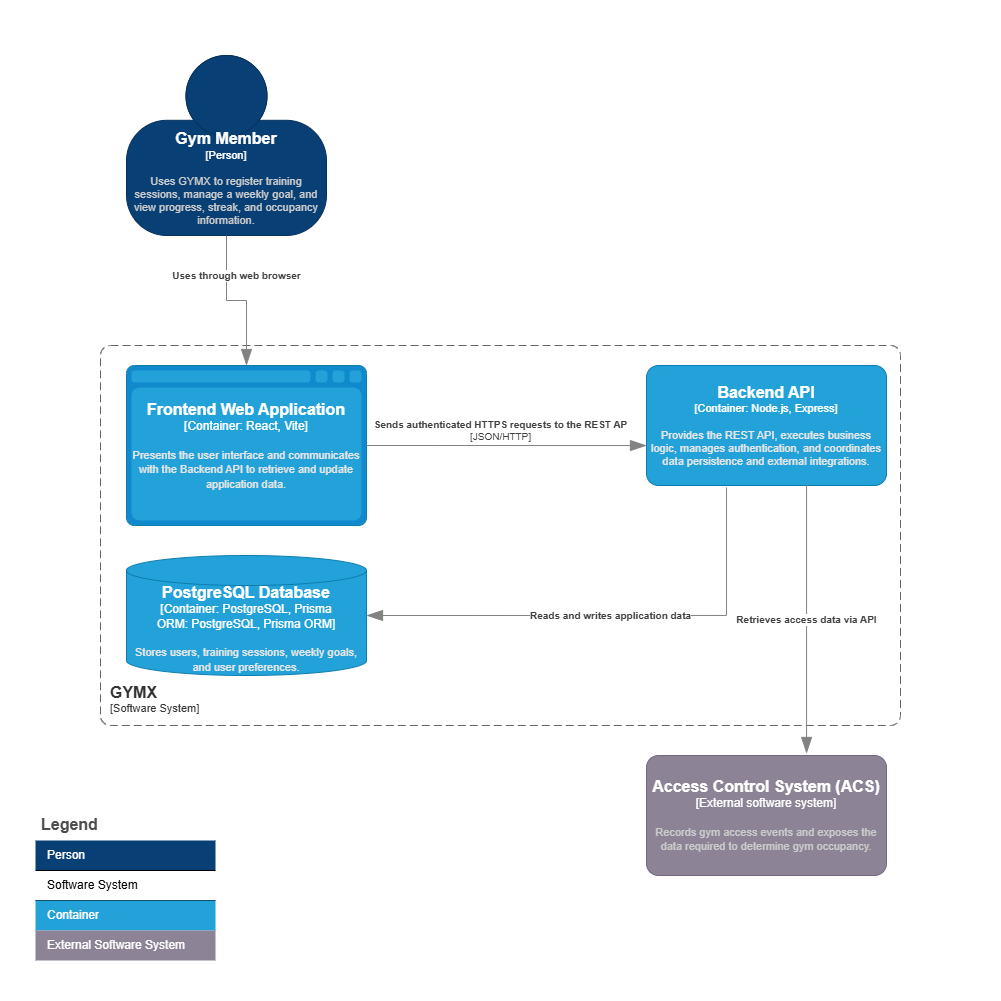

The diagram above was exported from draw.io. Its source (the exported page's mxGraphModel, read from the mxfile embedded in the PNG):
<mxGraphModel dx="1230" dy="646" grid="1" gridSize="10" guides="1" tooltips="1" connect="1" arrows="1" fold="1" page="1" pageScale="1" pageWidth="250" pageHeight="250" math="0" shadow="0">
  <root>
    <mxCell id="0" />
    <mxCell id="1" parent="0" />
    <object placeholders="1" c4Name="Gym Member" c4Type="Person" c4Description="Uses GYMX to register training sessions, manage a weekly goal, and view progress, streak, and occupancy information." label="&lt;font style=&quot;font-size: 16px&quot;&gt;&lt;b&gt;%c4Name%&lt;/b&gt;&lt;/font&gt;&lt;div&gt;[%c4Type%]&lt;/div&gt;&lt;br&gt;&lt;div&gt;&lt;font style=&quot;font-size: 11px&quot;&gt;&lt;font color=&quot;#cccccc&quot;&gt;%c4Description%&lt;/font&gt;&lt;/div&gt;" id="qozkTbubKuyRoNpJqp4n-1">
      <mxCell parent="1" style="html=1;fontSize=11;dashed=0;whiteSpace=wrap;fillColor=#083F75;strokeColor=#06315C;fontColor=#ffffff;shape=mxgraph.c4.person2;align=center;metaEdit=1;points=[[0.5,0,0],[1,0.5,0],[1,0.75,0],[0.75,1,0],[0.5,1,0],[0.25,1,0],[0,0.75,0],[0,0.5,0]];resizable=0;" vertex="1">
        <mxGeometry height="180" width="200" x="126" y="55" as="geometry" />
      </mxCell>
    </object>
    <object placeholders="1" c4Name="GYMX" c4Type="SystemScopeBoundary" c4Application="Software System" label="&lt;font style=&quot;font-size: 16px&quot;&gt;&lt;b&gt;&lt;div style=&quot;text-align: left&quot;&gt;%c4Name%&lt;/div&gt;&lt;/b&gt;&lt;/font&gt;&lt;div style=&quot;text-align: left&quot;&gt;[%c4Application%]&lt;/div&gt;" id="qozkTbubKuyRoNpJqp4n-2">
      <mxCell parent="1" style="rounded=1;fontSize=11;whiteSpace=wrap;html=1;dashed=1;arcSize=20;fillColor=#FFFFFF;strokeColor=#666666;fontColor=#333333;labelBackgroundColor=none;align=left;verticalAlign=bottom;labelBorderColor=none;spacingTop=0;spacing=10;dashPattern=8 4;metaEdit=1;rotatable=0;perimeter=rectanglePerimeter;noLabel=0;labelPadding=0;allowArrows=0;connectable=0;expand=0;recursiveResize=0;editable=1;pointerEvents=0;absoluteArcSize=1;points=[[0.25,0,0],[0.5,0,0],[0.75,0,0],[1,0.25,0],[1,0.5,0],[1,0.75,0],[0.75,1,0],[0.5,1,0],[0.25,1,0],[0,0.75,0],[0,0.5,0],[0,0.25,0]];" vertex="1">
        <mxGeometry height="380" width="800" x="100" y="345" as="geometry" />
      </mxCell>
    </object>
    <object placeholders="1" c4Name="Frontend Web Application" c4Type="Container" c4Technology="React, Vite" c4Description="Presents the user interface and communicates with the Backend API to retrieve and update application data." label="&lt;font style=&quot;font-size: 16px&quot;&gt;&lt;b&gt;%c4Name%&lt;/b&gt;&lt;/font&gt;&lt;div&gt;[%c4Type%:&amp;nbsp;%c4Technology%]&lt;/div&gt;&lt;br&gt;&lt;div&gt;&lt;font style=&quot;font-size: 11px&quot;&gt;&lt;font color=&quot;#E6E6E6&quot;&gt;%c4Description%&lt;/font&gt;&lt;/div&gt;" id="qozkTbubKuyRoNpJqp4n-3">
      <mxCell parent="1" style="shape=mxgraph.c4.webBrowserContainer2;whiteSpace=wrap;html=1;boundedLbl=1;rounded=0;labelBackgroundColor=none;strokeColor=#118ACD;fillColor=#23A2D9;strokeColor=#118ACD;strokeColor2=#0E7DAD;fontSize=12;fontColor=#ffffff;align=center;metaEdit=1;points=[[0.5,0,0],[1,0.25,0],[1,0.5,0],[1,0.75,0],[0.5,1,0],[0,0.75,0],[0,0.5,0],[0,0.25,0]];resizable=0;" vertex="1">
        <mxGeometry height="160" width="240" x="126" y="365" as="geometry" />
      </mxCell>
    </object>
    <object c4Name="Backend API" c4Type="Container" c4Technology="Node.js, Express" c4Description="Provides the REST API, executes business logic, manages authentication, and coordinates data persistence and external integrations." label="&lt;font style=&quot;font-size: 16px&quot;&gt;&lt;b&gt;%c4Name%&lt;/b&gt;&lt;/font&gt;&lt;div&gt;[%c4Type%: %c4Technology%]&lt;/div&gt;&lt;br&gt;&lt;div&gt;&lt;font style=&quot;font-size: 11px&quot;&gt;&lt;font color=&quot;#E6E6E6&quot;&gt;%c4Description%&lt;/font&gt;&lt;/div&gt;" placeholders="1" id="qozkTbubKuyRoNpJqp4n-4">
      <mxCell parent="1" style="rounded=1;whiteSpace=wrap;html=1;fontSize=11;labelBackgroundColor=none;fillColor=#23A2D9;fontColor=#ffffff;align=center;arcSize=10;strokeColor=#0E7DAD;metaEdit=1;resizable=0;points=[[0.25,0,0],[0.5,0,0],[0.75,0,0],[1,0.25,0],[1,0.5,0],[1,0.75,0],[0.75,1,0],[0.5,1,0],[0.25,1,0],[0,0.75,0],[0,0.5,0],[0,0.25,0]];" vertex="1">
        <mxGeometry height="120" width="240" x="646" y="365" as="geometry" />
      </mxCell>
    </object>
    <object placeholders="1" c4Name="PostgreSQL Database" c4Type="Container: PostgreSQL, Prisma ORM" c4Technology="PostgreSQL, Prisma ORM" c4Description="Stores users, training sessions, weekly goals, and user preferences." label="&lt;font style=&quot;font-size: 16px&quot;&gt;&lt;b&gt;%c4Name%&lt;/b&gt;&lt;/font&gt;&lt;div&gt;[%c4Type%:&amp;nbsp;%c4Technology%]&lt;/div&gt;&lt;br&gt;&lt;div&gt;&lt;font style=&quot;font-size: 11px&quot;&gt;&lt;font color=&quot;#E6E6E6&quot;&gt;%c4Description%&lt;/font&gt;&lt;/div&gt;" id="qozkTbubKuyRoNpJqp4n-5">
      <mxCell parent="1" style="shape=cylinder3;size=15;whiteSpace=wrap;html=1;boundedLbl=1;rounded=0;labelBackgroundColor=none;fillColor=#23A2D9;fontSize=12;fontColor=#ffffff;align=center;strokeColor=#0E7DAD;metaEdit=1;points=[[0.5,0,0],[1,0.25,0],[1,0.5,0],[1,0.75,0],[0.5,1,0],[0,0.75,0],[0,0.5,0],[0,0.25,0]];resizable=0;" vertex="1">
        <mxGeometry height="120" width="240" x="126" y="555" as="geometry" />
      </mxCell>
    </object>
    <object placeholders="1" c4Type="Relationship" c4Technology="JSON/HTTP" c4Description="Sends authenticated HTTPS requests to the REST AP" label="&lt;div style=&quot;text-align: left&quot;&gt;&lt;div style=&quot;text-align: center&quot;&gt;&lt;b&gt;%c4Description%&lt;/b&gt;&lt;/div&gt;&lt;div style=&quot;text-align: center&quot;&gt;[%c4Technology%]&lt;/div&gt;&lt;/div&gt;" id="qozkTbubKuyRoNpJqp4n-8">
      <mxCell edge="1" parent="1" source="qozkTbubKuyRoNpJqp4n-3" style="endArrow=blockThin;html=1;fontSize=10;fontColor=#404040;strokeWidth=1;endFill=1;strokeColor=#828282;elbow=vertical;metaEdit=1;endSize=14;startSize=14;jumpStyle=arc;jumpSize=16;rounded=0;edgeStyle=orthogonalEdgeStyle;exitX=1;exitY=0.5;exitDx=0;exitDy=0;exitPerimeter=0;">
        <mxGeometry relative="1" width="240" x="-0.0429" y="15" as="geometry">
          <mxPoint as="offset" />
          <mxPoint x="376" y="505" as="sourcePoint" />
          <mxPoint x="646" y="445.04" as="targetPoint" />
        </mxGeometry>
      </mxCell>
    </object>
    <object placeholders="1" c4Type="Relationship" c4Description="Uses through web browser" label="&lt;div style=&quot;text-align: left&quot;&gt;&lt;div style=&quot;text-align: center&quot;&gt;&lt;b&gt;%c4Description%&lt;/b&gt;&lt;/div&gt;" id="qozkTbubKuyRoNpJqp4n-10">
      <mxCell edge="1" parent="1" source="qozkTbubKuyRoNpJqp4n-1" style="endArrow=blockThin;html=1;fontSize=10;fontColor=#404040;strokeWidth=1;endFill=1;strokeColor=#828282;elbow=vertical;metaEdit=1;endSize=14;startSize=14;jumpStyle=arc;jumpSize=16;rounded=0;edgeStyle=orthogonalEdgeStyle;exitX=0.5;exitY=1;exitDx=0;exitDy=0;exitPerimeter=0;entryX=0.5;entryY=0;entryDx=0;entryDy=0;entryPerimeter=0;" target="qozkTbubKuyRoNpJqp4n-3">
        <mxGeometry relative="1" width="240" x="-0.4667" y="10" as="geometry">
          <mxPoint as="offset" />
          <Array as="points" />
          <mxPoint x="376" y="315" as="sourcePoint" />
          <mxPoint x="286.08000000000004" y="365" as="targetPoint" />
        </mxGeometry>
      </mxCell>
    </object>
    <object placeholders="1" c4Type="Relationship" c4Description="Reads and writes application data" label="&lt;div style=&quot;text-align: left&quot;&gt;&lt;div style=&quot;text-align: center&quot;&gt;&lt;b&gt;%c4Description%&lt;/b&gt;&lt;/div&gt;" id="qozkTbubKuyRoNpJqp4n-13">
      <mxCell edge="1" parent="1" style="endArrow=blockThin;html=1;fontSize=10;fontColor=#404040;strokeWidth=1;endFill=1;strokeColor=#828282;elbow=vertical;metaEdit=1;endSize=14;startSize=14;jumpStyle=arc;jumpSize=16;rounded=0;edgeStyle=orthogonalEdgeStyle;entryX=1;entryY=0.5;entryDx=0;entryDy=0;entryPerimeter=0;" target="qozkTbubKuyRoNpJqp4n-5">
        <mxGeometry relative="1" width="240" x="0.0015" as="geometry">
          <mxPoint as="offset" />
          <Array as="points">
            <mxPoint x="726" y="615" />
          </Array>
          <mxPoint x="726" y="487" as="sourcePoint" />
          <mxPoint x="616" y="505" as="targetPoint" />
        </mxGeometry>
      </mxCell>
    </object>
    <object placeholders="1" c4Name="Access Control System (ACS)" c4Type="External software system" c4Description="Records gym access events and exposes the data required to determine gym occupancy." label="&lt;font style=&quot;font-size: 16px&quot;&gt;&lt;b&gt;%c4Name%&lt;/b&gt;&lt;/font&gt;&lt;div&gt;[%c4Type%]&lt;/div&gt;&lt;br&gt;&lt;div&gt;&lt;font style=&quot;font-size: 11px&quot;&gt;&lt;font color=&quot;#cccccc&quot;&gt;%c4Description%&lt;/font&gt;&lt;/div&gt;" id="qozkTbubKuyRoNpJqp4n-14">
      <mxCell parent="1" style="rounded=1;whiteSpace=wrap;html=1;labelBackgroundColor=none;fillColor=#8C8496;fontColor=#ffffff;align=center;arcSize=10;strokeColor=#736782;metaEdit=1;resizable=0;points=[[0.25,0,0],[0.5,0,0],[0.75,0,0],[1,0.25,0],[1,0.5,0],[1,0.75,0],[0.75,1,0],[0.5,1,0],[0.25,1,0],[0,0.75,0],[0,0.5,0],[0,0.25,0]];" vertex="1">
        <mxGeometry height="120" width="240" x="646" y="755" as="geometry" />
      </mxCell>
    </object>
    <object placeholders="1" c4Type="Relationship" c4Description="Retrieves access data via API" label="&lt;div style=&quot;text-align: left&quot;&gt;&lt;div style=&quot;text-align: center&quot;&gt;&lt;b&gt;%c4Description%&lt;/b&gt;&lt;/div&gt;" id="qozkTbubKuyRoNpJqp4n-15">
      <mxCell edge="1" parent="1" source="qozkTbubKuyRoNpJqp4n-4" style="endArrow=blockThin;html=1;fontSize=10;fontColor=#404040;strokeWidth=1;endFill=1;strokeColor=#828282;elbow=vertical;metaEdit=1;endSize=14;startSize=14;jumpStyle=arc;jumpSize=16;rounded=0;edgeStyle=orthogonalEdgeStyle;exitX=0.667;exitY=0.992;exitDx=0;exitDy=0;exitPerimeter=0;entryX=0.667;entryY=-0.017;entryDx=0;entryDy=0;entryPerimeter=0;" target="qozkTbubKuyRoNpJqp4n-14">
        <mxGeometry relative="1" width="240" as="geometry">
          <mxPoint x="376" y="605" as="sourcePoint" />
          <mxPoint x="616" y="605" as="targetPoint" />
        </mxGeometry>
      </mxCell>
    </object>
    <mxCell id="qozkTbubKuyRoNpJqp4n-16" parent="1" style="shape=table;startSize=30;container=1;collapsible=0;childLayout=tableLayout;fontSize=16;align=left;verticalAlign=top;fillColor=none;strokeColor=none;fontColor=#4D4D4D;fontStyle=1;spacingLeft=6;spacing=0;resizable=0;dashed=1;dashPattern=8 8;" value="Legend" vertex="1">
      <mxGeometry height="150" width="180" x="35" y="810" as="geometry" />
    </mxCell>
    <mxCell id="qozkTbubKuyRoNpJqp4n-17" parent="qozkTbubKuyRoNpJqp4n-16" style="shape=tableRow;horizontal=0;startSize=0;swimlaneHead=0;swimlaneBody=0;strokeColor=inherit;top=0;left=0;bottom=0;right=0;collapsible=0;dropTarget=0;fillColor=none;points=[[0,0.5],[1,0.5]];portConstraint=eastwest;fontSize=12;" value="" vertex="1">
      <mxGeometry height="30" width="180" y="30" as="geometry" />
    </mxCell>
    <mxCell id="qozkTbubKuyRoNpJqp4n-18" parent="qozkTbubKuyRoNpJqp4n-17" style="shape=partialRectangle;html=1;whiteSpace=wrap;connectable=0;strokeColor=inherit;overflow=hidden;fillColor=#083F75;top=0;left=0;bottom=0;right=0;pointerEvents=1;fontSize=12;align=left;fontColor=#FFFFFF;gradientColor=none;spacingLeft=10;spacingRight=4;" value="Person" vertex="1">
      <mxGeometry height="30" width="180" as="geometry">
        <mxRectangle height="30" width="180" as="alternateBounds" />
      </mxGeometry>
    </mxCell>
    <mxCell id="qozkTbubKuyRoNpJqp4n-19" parent="qozkTbubKuyRoNpJqp4n-16" style="shape=tableRow;horizontal=0;startSize=0;swimlaneHead=0;swimlaneBody=0;strokeColor=inherit;top=0;left=0;bottom=0;right=0;collapsible=0;dropTarget=0;fillColor=none;points=[[0,0.5],[1,0.5]];portConstraint=eastwest;fontSize=12;" value="" vertex="1">
      <mxGeometry height="30" width="180" y="60" as="geometry" />
    </mxCell>
    <mxCell id="qozkTbubKuyRoNpJqp4n-20" parent="qozkTbubKuyRoNpJqp4n-19" style="shape=partialRectangle;html=1;whiteSpace=wrap;connectable=0;overflow=hidden;top=0;left=0;bottom=0;right=0;pointerEvents=1;fontSize=12;align=left;spacingLeft=10;spacingRight=4;dashed=1;dashPattern=8 8;perimeterSpacing=2;" value="Software System" vertex="1">
      <mxGeometry height="30" width="180" as="geometry">
        <mxRectangle height="30" width="180" as="alternateBounds" />
      </mxGeometry>
    </mxCell>
    <mxCell id="qozkTbubKuyRoNpJqp4n-21" parent="qozkTbubKuyRoNpJqp4n-16" style="shape=tableRow;horizontal=0;startSize=0;swimlaneHead=0;swimlaneBody=0;strokeColor=inherit;top=0;left=0;bottom=0;right=0;collapsible=0;dropTarget=0;fillColor=none;points=[[0,0.5],[1,0.5]];portConstraint=eastwest;fontSize=12;" value="" vertex="1">
      <mxGeometry height="30" width="180" y="90" as="geometry" />
    </mxCell>
    <mxCell id="qozkTbubKuyRoNpJqp4n-22" parent="qozkTbubKuyRoNpJqp4n-21" style="shape=partialRectangle;html=1;whiteSpace=wrap;connectable=0;strokeColor=inherit;overflow=hidden;fillColor=#23A2D9;top=0;left=0;bottom=0;right=0;pointerEvents=1;fontSize=12;align=left;fontColor=#FFFFFF;gradientColor=none;spacingLeft=10;spacingRight=4;" value="Container" vertex="1">
      <mxGeometry height="30" width="180" as="geometry">
        <mxRectangle height="30" width="180" as="alternateBounds" />
      </mxGeometry>
    </mxCell>
    <mxCell id="qozkTbubKuyRoNpJqp4n-27" parent="qozkTbubKuyRoNpJqp4n-16" style="shape=tableRow;horizontal=0;startSize=0;swimlaneHead=0;swimlaneBody=0;strokeColor=inherit;top=0;left=0;bottom=0;right=0;collapsible=0;dropTarget=0;fillColor=none;points=[[0,0.5],[1,0.5]];portConstraint=eastwest;fontSize=12;" value="" vertex="1">
      <mxGeometry height="30" width="180" y="120" as="geometry" />
    </mxCell>
    <mxCell id="qozkTbubKuyRoNpJqp4n-28" parent="qozkTbubKuyRoNpJqp4n-27" style="shape=partialRectangle;html=1;whiteSpace=wrap;connectable=0;strokeColor=inherit;overflow=hidden;fillColor=#8C8496;top=0;left=0;bottom=0;right=0;pointerEvents=1;fontSize=12;align=left;fontColor=#FFFFFF;gradientColor=none;spacingLeft=10;spacingRight=4;" value="External Software System" vertex="1">
      <mxGeometry height="30" width="180" as="geometry">
        <mxRectangle height="30" width="180" as="alternateBounds" />
      </mxGeometry>
    </mxCell>
  </root>
</mxGraphModel>